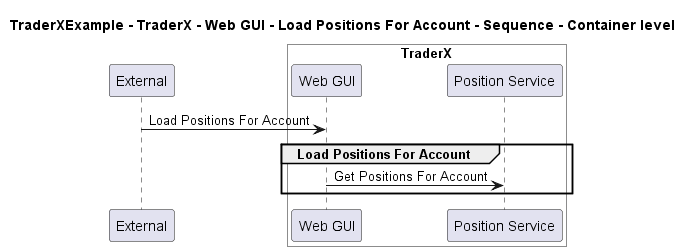

The diagram above was rendered by PlantUML. Its source (embedded in the PNG):
@startuml
!pragma layout smetana

title TraderXExample - TraderX - Web GUI - Load Positions For Account - Sequence - Container level

participant "External" as C4InterFlow.SoftwareSystems.ExternalSystem

box "TraderX" #White
    participant "Web GUI" as TraderXExample.SoftwareSystems.TraderX.Containers.WebGUI
    participant "Position Service" as TraderXExample.SoftwareSystems.TraderX.Containers.PositionService
end box


C4InterFlow.SoftwareSystems.ExternalSystem -> TraderXExample.SoftwareSystems.TraderX.Containers.WebGUI : Load Positions For Account
group Load Positions For Account
TraderXExample.SoftwareSystems.TraderX.Containers.WebGUI -> TraderXExample.SoftwareSystems.TraderX.Containers.PositionService : Get Positions For Account
end


@enduml